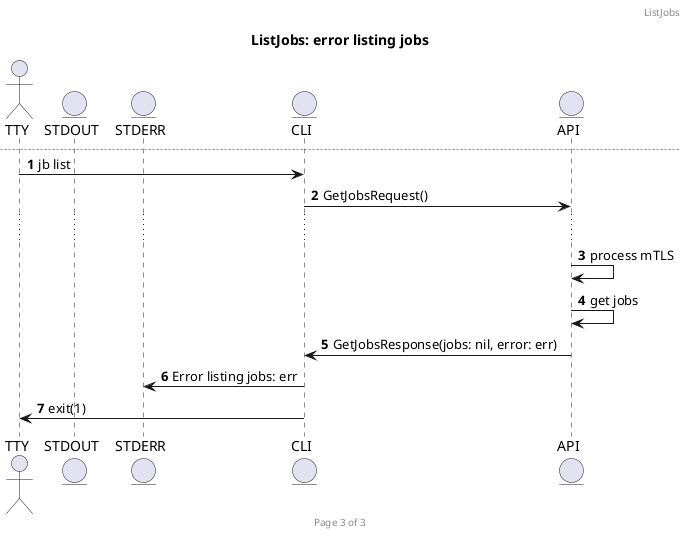

The diagram above was rendered by PlantUML. Its source (embedded in the PNG):
@startuml listjobs

actor TTY
entity STDOUT
entity STDERR
entity CLI
entity API

autonumber
header ListJobs
footer Page %page% of %lastpage%

title ListJobs: jobs found

TTY -> CLI: jb list
CLI -> API: GetJobsRequest()
...
API -> API: process mTLS
API -> API: get jobs
API -> CLI: GetJobsResponse(jobs: jobs, error: nil)
CLI -> STDOUT: Jobs found: jobs details
CLI -> TTY: exit(0)

newpage ListJobs: no jobs found
autonumber 1

TTY -> CLI: jb list
CLI -> API: GetJobsRequest()
...
API -> API: process mTLS
API -> API: get jobs
API -> CLI: GetJobsResponse(jobs: nil, error: nil)
CLI -> STDOUT: No jobs found
CLI -> TTY: exit(0)

newpage ListJobs: error listing jobs
autonumber 1

TTY -> CLI: jb list
CLI -> API: GetJobsRequest()
...
API -> API: process mTLS
API -> API: get jobs
API -> CLI: GetJobsResponse(jobs: nil, error: err)
CLI -> STDERR: Error listing jobs: err
CLI -> TTY: exit(1)

@enduml